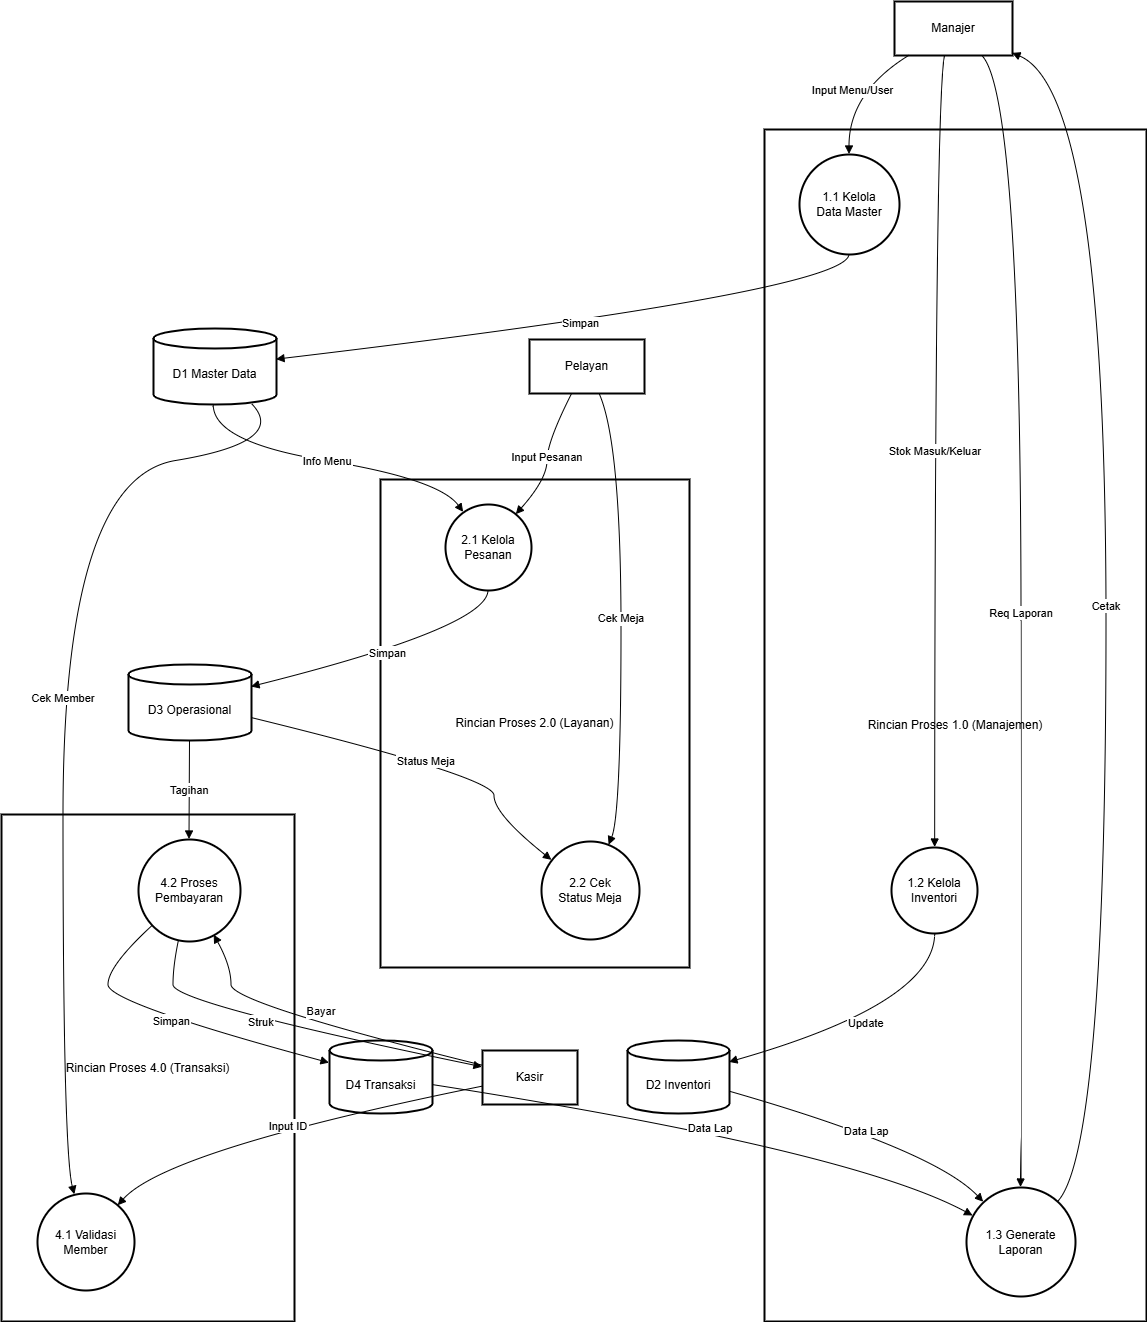

The diagram above was exported from draw.io. Its source (the exported page's mxGraphModel, read from the mxfile embedded in the PNG):
<mxGraphModel dx="1492" dy="732" grid="1" gridSize="10" guides="1" tooltips="1" connect="1" arrows="1" fold="1" page="1" pageScale="1" pageWidth="827" pageHeight="1169" math="0" shadow="0">
  <root>
    <mxCell id="0" />
    <mxCell id="1" parent="0" />
    <mxCell id="Xjqy1H6rChvtxwxzLGFC-20" parent="1" style="whiteSpace=wrap;strokeWidth=2;" value="Rincian Proses 4.0 (Transaksi)" vertex="1">
      <mxGeometry height="507" width="293" x="20" y="1313" as="geometry" />
    </mxCell>
    <mxCell id="Xjqy1H6rChvtxwxzLGFC-21" parent="1" style="whiteSpace=wrap;strokeWidth=2;" value="Rincian Proses 2.0 (Layanan)" vertex="1">
      <mxGeometry height="488" width="309" x="399" y="978" as="geometry" />
    </mxCell>
    <mxCell id="Xjqy1H6rChvtxwxzLGFC-22" parent="1" style="whiteSpace=wrap;strokeWidth=2;" value="Rincian Proses 1.0 (Manajemen)" vertex="1">
      <mxGeometry height="1192" width="382" x="783" y="628" as="geometry" />
    </mxCell>
    <mxCell id="Xjqy1H6rChvtxwxzLGFC-23" parent="1" style="whiteSpace=wrap;strokeWidth=2;" value="Manajer" vertex="1">
      <mxGeometry height="54" width="118" x="913" y="500" as="geometry" />
    </mxCell>
    <mxCell id="Xjqy1H6rChvtxwxzLGFC-24" parent="1" style="whiteSpace=wrap;strokeWidth=2;" value="Pelayan" vertex="1">
      <mxGeometry height="54" width="115" x="548" y="838" as="geometry" />
    </mxCell>
    <mxCell id="Xjqy1H6rChvtxwxzLGFC-25" parent="1" style="whiteSpace=wrap;strokeWidth=2;" value="Kasir" vertex="1">
      <mxGeometry height="54" width="95" x="501" y="1549" as="geometry" />
    </mxCell>
    <mxCell id="Xjqy1H6rChvtxwxzLGFC-26" parent="1" style="shape=cylinder3;boundedLbl=1;backgroundOutline=1;size=10;strokeWidth=2;whiteSpace=wrap;" value="D1 Master Data" vertex="1">
      <mxGeometry height="76" width="123" x="172" y="827" as="geometry" />
    </mxCell>
    <mxCell id="Xjqy1H6rChvtxwxzLGFC-27" parent="1" style="shape=cylinder3;boundedLbl=1;backgroundOutline=1;size=10;strokeWidth=2;whiteSpace=wrap;" value="D2 Inventori" vertex="1">
      <mxGeometry height="73" width="102" x="646" y="1539" as="geometry" />
    </mxCell>
    <mxCell id="Xjqy1H6rChvtxwxzLGFC-28" parent="1" style="shape=cylinder3;boundedLbl=1;backgroundOutline=1;size=10;strokeWidth=2;whiteSpace=wrap;" value="D3 Operasional" vertex="1">
      <mxGeometry height="76" width="123" x="147" y="1163" as="geometry" />
    </mxCell>
    <mxCell id="Xjqy1H6rChvtxwxzLGFC-29" parent="1" style="shape=cylinder3;boundedLbl=1;backgroundOutline=1;size=10;strokeWidth=2;whiteSpace=wrap;" value="D4 Transaksi" vertex="1">
      <mxGeometry height="73" width="103" x="348" y="1539" as="geometry" />
    </mxCell>
    <mxCell id="Xjqy1H6rChvtxwxzLGFC-30" parent="1" style="ellipse;aspect=fixed;strokeWidth=2;whiteSpace=wrap;" value="1.1 Kelola&#10;Data Master" vertex="1">
      <mxGeometry height="100" width="100" x="818" y="653" as="geometry" />
    </mxCell>
    <mxCell id="Xjqy1H6rChvtxwxzLGFC-31" parent="1" style="ellipse;aspect=fixed;strokeWidth=2;whiteSpace=wrap;" value="1.2 Kelola&#10;Inventori" vertex="1">
      <mxGeometry height="86" width="86" x="910" y="1346" as="geometry" />
    </mxCell>
    <mxCell id="Xjqy1H6rChvtxwxzLGFC-32" parent="1" style="ellipse;aspect=fixed;strokeWidth=2;whiteSpace=wrap;" value="1.3 Generate&#10;Laporan" vertex="1">
      <mxGeometry height="109" width="109" x="985" y="1686" as="geometry" />
    </mxCell>
    <mxCell id="Xjqy1H6rChvtxwxzLGFC-33" parent="1" style="ellipse;aspect=fixed;strokeWidth=2;whiteSpace=wrap;" value="2.1 Kelola&#10;Pesanan" vertex="1">
      <mxGeometry height="86" width="86" x="464" y="1003" as="geometry" />
    </mxCell>
    <mxCell id="Xjqy1H6rChvtxwxzLGFC-34" parent="1" style="ellipse;aspect=fixed;strokeWidth=2;whiteSpace=wrap;" value="2.2 Cek&#10;Status Meja" vertex="1">
      <mxGeometry height="98" width="98" x="560" y="1340" as="geometry" />
    </mxCell>
    <mxCell id="Xjqy1H6rChvtxwxzLGFC-35" parent="1" style="ellipse;aspect=fixed;strokeWidth=2;whiteSpace=wrap;" value="4.1 Validasi&#10;Member" vertex="1">
      <mxGeometry height="97" width="97" x="56" y="1692" as="geometry" />
    </mxCell>
    <mxCell id="Xjqy1H6rChvtxwxzLGFC-36" parent="1" style="ellipse;aspect=fixed;strokeWidth=2;whiteSpace=wrap;" value="4.2 Proses&#10;Pembayaran" vertex="1">
      <mxGeometry height="102" width="102" x="157" y="1338" as="geometry" />
    </mxCell>
    <mxCell id="Xjqy1H6rChvtxwxzLGFC-37" edge="1" parent="1" source="Xjqy1H6rChvtxwxzLGFC-23" style="curved=1;startArrow=none;endArrow=block;exitX=0.13;exitY=1;entryX=0.5;entryY=0;rounded=0;" target="Xjqy1H6rChvtxwxzLGFC-30" value="Input Menu/User">
      <mxGeometry relative="1" as="geometry">
        <Array as="points">
          <mxPoint x="868" y="591" />
        </Array>
      </mxGeometry>
    </mxCell>
    <mxCell id="Xjqy1H6rChvtxwxzLGFC-38" edge="1" parent="1" source="Xjqy1H6rChvtxwxzLGFC-30" style="curved=1;startArrow=none;endArrow=block;exitX=0.5;exitY=1;entryX=1;entryY=0.41;rounded=0;" target="Xjqy1H6rChvtxwxzLGFC-26" value="Simpan">
      <mxGeometry relative="1" as="geometry">
        <Array as="points">
          <mxPoint x="868" y="790" />
        </Array>
      </mxGeometry>
    </mxCell>
    <mxCell id="Xjqy1H6rChvtxwxzLGFC-39" edge="1" parent="1" source="Xjqy1H6rChvtxwxzLGFC-23" style="curved=1;startArrow=none;endArrow=block;exitX=0.43;exitY=1;entryX=0.51;entryY=0;rounded=0;" target="Xjqy1H6rChvtxwxzLGFC-31" value="Stok Masuk/Keluar">
      <mxGeometry relative="1" as="geometry">
        <Array as="points">
          <mxPoint x="954" y="591" />
        </Array>
      </mxGeometry>
    </mxCell>
    <mxCell id="Xjqy1H6rChvtxwxzLGFC-40" edge="1" parent="1" source="Xjqy1H6rChvtxwxzLGFC-31" style="curved=1;startArrow=none;endArrow=block;exitX=0.51;exitY=1;entryX=1;entryY=0.3;rounded=0;" target="Xjqy1H6rChvtxwxzLGFC-27" value="Update">
      <mxGeometry relative="1" as="geometry">
        <Array as="points">
          <mxPoint x="954" y="1502" />
        </Array>
      </mxGeometry>
    </mxCell>
    <mxCell id="Xjqy1H6rChvtxwxzLGFC-41" edge="1" parent="1" source="Xjqy1H6rChvtxwxzLGFC-23" style="curved=1;startArrow=none;endArrow=block;exitX=0.74;exitY=1;entryX=0.5;entryY=0;rounded=0;" target="Xjqy1H6rChvtxwxzLGFC-32" value="Req Laporan">
      <mxGeometry relative="1" as="geometry">
        <Array as="points">
          <mxPoint x="1040" y="591" />
          <mxPoint x="1040" y="1649" />
        </Array>
      </mxGeometry>
    </mxCell>
    <mxCell id="Xjqy1H6rChvtxwxzLGFC-42" edge="1" parent="1" source="Xjqy1H6rChvtxwxzLGFC-29" style="curved=1;startArrow=none;endArrow=block;exitX=1;exitY=0.61;entryX=0;entryY=0.23;rounded=0;" target="Xjqy1H6rChvtxwxzLGFC-32" value="Data Lap">
      <mxGeometry relative="1" as="geometry">
        <Array as="points">
          <mxPoint x="870" y="1649" />
        </Array>
      </mxGeometry>
    </mxCell>
    <mxCell id="Xjqy1H6rChvtxwxzLGFC-43" edge="1" parent="1" source="Xjqy1H6rChvtxwxzLGFC-27" style="curved=1;startArrow=none;endArrow=block;exitX=1;exitY=0.7;entryX=0.03;entryY=0;rounded=0;" target="Xjqy1H6rChvtxwxzLGFC-32" value="Data Lap">
      <mxGeometry relative="1" as="geometry">
        <Array as="points">
          <mxPoint x="953" y="1649" />
        </Array>
      </mxGeometry>
    </mxCell>
    <mxCell id="Xjqy1H6rChvtxwxzLGFC-44" edge="1" parent="1" source="Xjqy1H6rChvtxwxzLGFC-32" style="curved=1;startArrow=none;endArrow=block;exitX=0.96;exitY=0;entryX=1;entryY=0.96;rounded=0;" target="Xjqy1H6rChvtxwxzLGFC-23" value="Cetak">
      <mxGeometry relative="1" as="geometry">
        <Array as="points">
          <mxPoint x="1125" y="1649" />
          <mxPoint x="1125" y="591" />
        </Array>
      </mxGeometry>
    </mxCell>
    <mxCell id="Xjqy1H6rChvtxwxzLGFC-45" edge="1" parent="1" source="Xjqy1H6rChvtxwxzLGFC-24" style="curved=1;startArrow=none;endArrow=block;exitX=0.37;exitY=1.01;entryX=0.93;entryY=-0.01;rounded=0;" target="Xjqy1H6rChvtxwxzLGFC-33" value="Input Pesanan">
      <mxGeometry relative="1" as="geometry">
        <Array as="points">
          <mxPoint x="566" y="941" />
          <mxPoint x="566" y="978" />
        </Array>
      </mxGeometry>
    </mxCell>
    <mxCell id="Xjqy1H6rChvtxwxzLGFC-46" edge="1" parent="1" source="Xjqy1H6rChvtxwxzLGFC-26" style="curved=1;startArrow=none;endArrow=block;exitX=0.49;exitY=1.01;entryX=0.14;entryY=-0.01;rounded=0;" target="Xjqy1H6rChvtxwxzLGFC-33" value="Info Menu">
      <mxGeometry relative="1" as="geometry">
        <Array as="points">
          <mxPoint x="231" y="941" />
          <mxPoint x="458" y="978" />
        </Array>
      </mxGeometry>
    </mxCell>
    <mxCell id="Xjqy1H6rChvtxwxzLGFC-47" edge="1" parent="1" source="Xjqy1H6rChvtxwxzLGFC-33" style="curved=1;startArrow=none;endArrow=block;exitX=0.5;exitY=1;entryX=0.99;entryY=0.3;rounded=0;" target="Xjqy1H6rChvtxwxzLGFC-28" value="Simpan">
      <mxGeometry relative="1" as="geometry">
        <Array as="points">
          <mxPoint x="507" y="1126" />
        </Array>
      </mxGeometry>
    </mxCell>
    <mxCell id="Xjqy1H6rChvtxwxzLGFC-48" edge="1" parent="1" source="Xjqy1H6rChvtxwxzLGFC-24" style="curved=1;startArrow=none;endArrow=block;exitX=0.61;exitY=1.01;entryX=0.71;entryY=0;rounded=0;" target="Xjqy1H6rChvtxwxzLGFC-34" value="Cek Meja">
      <mxGeometry relative="1" as="geometry">
        <Array as="points">
          <mxPoint x="640" y="941" />
          <mxPoint x="640" y="1313" />
        </Array>
      </mxGeometry>
    </mxCell>
    <mxCell id="Xjqy1H6rChvtxwxzLGFC-49" edge="1" parent="1" source="Xjqy1H6rChvtxwxzLGFC-28" style="curved=1;startArrow=none;endArrow=block;exitX=0.99;exitY=0.7;entryX=0;entryY=0.11;rounded=0;" target="Xjqy1H6rChvtxwxzLGFC-34" value="Status Meja">
      <mxGeometry relative="1" as="geometry">
        <Array as="points">
          <mxPoint x="513" y="1276" />
          <mxPoint x="513" y="1313" />
        </Array>
      </mxGeometry>
    </mxCell>
    <mxCell id="Xjqy1H6rChvtxwxzLGFC-50" edge="1" parent="1" source="Xjqy1H6rChvtxwxzLGFC-25" style="curved=1;startArrow=none;endArrow=block;exitX=0;exitY=0.67;entryX=0.94;entryY=0;rounded=0;" target="Xjqy1H6rChvtxwxzLGFC-35" value="Input ID">
      <mxGeometry relative="1" as="geometry">
        <Array as="points">
          <mxPoint x="186" y="1649" />
        </Array>
      </mxGeometry>
    </mxCell>
    <mxCell id="Xjqy1H6rChvtxwxzLGFC-51" edge="1" parent="1" source="Xjqy1H6rChvtxwxzLGFC-26" style="curved=1;startArrow=none;endArrow=block;exitX=0.81;exitY=1.01;entryX=0.38;entryY=0;rounded=0;" target="Xjqy1H6rChvtxwxzLGFC-35" value="Cek Member">
      <mxGeometry relative="1" as="geometry">
        <Array as="points">
          <mxPoint x="307" y="941" />
          <mxPoint x="82" y="978" />
          <mxPoint x="82" y="1649" />
        </Array>
      </mxGeometry>
    </mxCell>
    <mxCell id="Xjqy1H6rChvtxwxzLGFC-52" edge="1" parent="1" source="Xjqy1H6rChvtxwxzLGFC-25" style="curved=1;startArrow=none;endArrow=block;exitX=0;exitY=0.28;entryX=0.78;entryY=1;rounded=0;" target="Xjqy1H6rChvtxwxzLGFC-36" value="Bayar">
      <mxGeometry relative="1" x="0.0216" y="-14" as="geometry">
        <mxPoint as="offset" />
        <Array as="points">
          <mxPoint x="250" y="1502" />
          <mxPoint x="250" y="1465" />
        </Array>
      </mxGeometry>
    </mxCell>
    <mxCell id="Xjqy1H6rChvtxwxzLGFC-53" edge="1" parent="1" source="Xjqy1H6rChvtxwxzLGFC-28" style="curved=1;startArrow=none;endArrow=block;exitX=0.5;exitY=1;entryX=0.5;entryY=0;rounded=0;" target="Xjqy1H6rChvtxwxzLGFC-36" value="Tagihan">
      <mxGeometry relative="1" as="geometry">
        <Array as="points" />
      </mxGeometry>
    </mxCell>
    <mxCell id="Xjqy1H6rChvtxwxzLGFC-54" edge="1" parent="1" source="Xjqy1H6rChvtxwxzLGFC-36" style="curved=1;startArrow=none;endArrow=block;exitX=0;exitY=0.98;entryX=0;entryY=0.31;rounded=0;" target="Xjqy1H6rChvtxwxzLGFC-29" value="Simpan">
      <mxGeometry relative="1" as="geometry">
        <Array as="points">
          <mxPoint x="127" y="1465" />
          <mxPoint x="127" y="1502" />
        </Array>
      </mxGeometry>
    </mxCell>
    <mxCell id="Xjqy1H6rChvtxwxzLGFC-55" edge="1" parent="1" source="Xjqy1H6rChvtxwxzLGFC-36" style="curved=1;startArrow=none;endArrow=block;exitX=0.39;exitY=1;entryX=0;entryY=0.31;rounded=0;" target="Xjqy1H6rChvtxwxzLGFC-25" value="Struk">
      <mxGeometry relative="1" x="-0.1904" as="geometry">
        <mxPoint as="offset" />
        <Array as="points">
          <mxPoint x="192" y="1465" />
          <mxPoint x="192" y="1502" />
        </Array>
      </mxGeometry>
    </mxCell>
  </root>
</mxGraphModel>